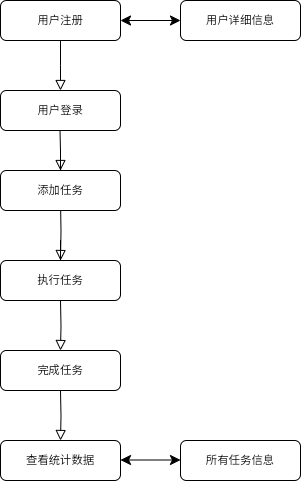

The diagram above was exported from draw.io. Its source (the exported page's mxGraphModel, read from the mxfile embedded in the PNG):
<mxGraphModel dx="1114" dy="703" grid="1" gridSize="10" guides="1" tooltips="1" connect="1" arrows="1" fold="1" page="1" pageScale="1" pageWidth="827" pageHeight="1169" math="0" shadow="0">
  <root>
    <mxCell id="WIyWlLk6GJQsqaUBKTNV-0" />
    <mxCell id="WIyWlLk6GJQsqaUBKTNV-1" parent="WIyWlLk6GJQsqaUBKTNV-0" />
    <mxCell id="WIyWlLk6GJQsqaUBKTNV-2" value="" style="rounded=0;html=1;jettySize=auto;orthogonalLoop=1;fontSize=11;endArrow=block;endFill=0;endSize=8;strokeWidth=1;shadow=0;labelBackgroundColor=none;edgeStyle=orthogonalEdgeStyle;" parent="WIyWlLk6GJQsqaUBKTNV-1" source="WIyWlLk6GJQsqaUBKTNV-3" edge="1">
      <mxGeometry relative="1" as="geometry">
        <mxPoint x="220" y="170" as="targetPoint" />
      </mxGeometry>
    </mxCell>
    <mxCell id="WIyWlLk6GJQsqaUBKTNV-3" value="用户注册" style="rounded=1;whiteSpace=wrap;html=1;fontSize=12;glass=0;strokeWidth=1;shadow=0;" parent="WIyWlLk6GJQsqaUBKTNV-1" vertex="1">
      <mxGeometry x="160" y="80" width="120" height="40" as="geometry" />
    </mxCell>
    <mxCell id="0hQtmMG6MWYaITzIiRy9-0" value="用户登录" style="rounded=1;whiteSpace=wrap;html=1;fontSize=12;glass=0;strokeWidth=1;shadow=0;" vertex="1" parent="WIyWlLk6GJQsqaUBKTNV-1">
      <mxGeometry x="160" y="170" width="120" height="40" as="geometry" />
    </mxCell>
    <mxCell id="0hQtmMG6MWYaITzIiRy9-1" value="" style="rounded=0;html=1;jettySize=auto;orthogonalLoop=1;fontSize=11;endArrow=block;endFill=0;endSize=8;strokeWidth=1;shadow=0;labelBackgroundColor=none;edgeStyle=orthogonalEdgeStyle;" edge="1" parent="WIyWlLk6GJQsqaUBKTNV-1" source="0hQtmMG6MWYaITzIiRy9-2">
      <mxGeometry relative="1" as="geometry">
        <mxPoint x="219.5" y="210" as="sourcePoint" />
        <mxPoint x="219.5" y="260" as="targetPoint" />
      </mxGeometry>
    </mxCell>
    <mxCell id="0hQtmMG6MWYaITzIiRy9-3" value="" style="rounded=0;html=1;jettySize=auto;orthogonalLoop=1;fontSize=11;endArrow=block;endFill=0;endSize=8;strokeWidth=1;shadow=0;labelBackgroundColor=none;edgeStyle=orthogonalEdgeStyle;" edge="1" parent="WIyWlLk6GJQsqaUBKTNV-1" source="WIyWlLk6GJQsqaUBKTNV-11">
      <mxGeometry relative="1" as="geometry">
        <mxPoint x="219.5" y="300" as="sourcePoint" />
        <mxPoint x="219.5" y="350" as="targetPoint" />
      </mxGeometry>
    </mxCell>
    <mxCell id="0hQtmMG6MWYaITzIiRy9-4" value="" style="rounded=0;html=1;jettySize=auto;orthogonalLoop=1;fontSize=11;endArrow=block;endFill=0;endSize=8;strokeWidth=1;shadow=0;labelBackgroundColor=none;edgeStyle=orthogonalEdgeStyle;" edge="1" parent="WIyWlLk6GJQsqaUBKTNV-1" target="WIyWlLk6GJQsqaUBKTNV-11">
      <mxGeometry relative="1" as="geometry">
        <mxPoint x="220" y="280" as="sourcePoint" />
        <mxPoint x="219.5" y="350" as="targetPoint" />
      </mxGeometry>
    </mxCell>
    <mxCell id="WIyWlLk6GJQsqaUBKTNV-11" value="执行任务" style="rounded=1;whiteSpace=wrap;html=1;fontSize=12;glass=0;strokeWidth=1;shadow=0;" parent="WIyWlLk6GJQsqaUBKTNV-1" vertex="1">
      <mxGeometry x="160" y="340" width="120" height="40" as="geometry" />
    </mxCell>
    <mxCell id="0hQtmMG6MWYaITzIiRy9-7" value="" style="rounded=0;html=1;jettySize=auto;orthogonalLoop=1;fontSize=11;endArrow=block;endFill=0;endSize=8;strokeWidth=1;shadow=0;labelBackgroundColor=none;edgeStyle=orthogonalEdgeStyle;" edge="1" parent="WIyWlLk6GJQsqaUBKTNV-1" target="0hQtmMG6MWYaITzIiRy9-8">
      <mxGeometry relative="1" as="geometry">
        <mxPoint x="220" y="380" as="sourcePoint" />
        <mxPoint x="229.5" y="360" as="targetPoint" />
      </mxGeometry>
    </mxCell>
    <mxCell id="0hQtmMG6MWYaITzIiRy9-8" value="完成任务" style="rounded=1;whiteSpace=wrap;html=1;fontSize=12;glass=0;strokeWidth=1;shadow=0;" vertex="1" parent="WIyWlLk6GJQsqaUBKTNV-1">
      <mxGeometry x="160" y="430" width="120" height="40" as="geometry" />
    </mxCell>
    <mxCell id="0hQtmMG6MWYaITzIiRy9-10" value="" style="rounded=0;html=1;jettySize=auto;orthogonalLoop=1;fontSize=11;endArrow=block;endFill=0;endSize=8;strokeWidth=1;shadow=0;labelBackgroundColor=none;edgeStyle=orthogonalEdgeStyle;" edge="1" parent="WIyWlLk6GJQsqaUBKTNV-1" target="0hQtmMG6MWYaITzIiRy9-2">
      <mxGeometry relative="1" as="geometry">
        <mxPoint x="219.5" y="210" as="sourcePoint" />
        <mxPoint x="219.5" y="260" as="targetPoint" />
      </mxGeometry>
    </mxCell>
    <mxCell id="0hQtmMG6MWYaITzIiRy9-2" value="添加任务" style="rounded=1;whiteSpace=wrap;html=1;fontSize=12;glass=0;strokeWidth=1;shadow=0;" vertex="1" parent="WIyWlLk6GJQsqaUBKTNV-1">
      <mxGeometry x="160" y="250" width="120" height="40" as="geometry" />
    </mxCell>
    <mxCell id="0hQtmMG6MWYaITzIiRy9-11" style="edgeStyle=none;curved=1;rounded=0;orthogonalLoop=1;jettySize=auto;html=1;entryX=0.5;entryY=1;entryDx=0;entryDy=0;fontSize=12;startSize=8;endSize=8;" edge="1" parent="WIyWlLk6GJQsqaUBKTNV-1" source="0hQtmMG6MWYaITzIiRy9-2" target="0hQtmMG6MWYaITzIiRy9-2">
      <mxGeometry relative="1" as="geometry" />
    </mxCell>
    <mxCell id="0hQtmMG6MWYaITzIiRy9-12" value="" style="rounded=0;html=1;jettySize=auto;orthogonalLoop=1;fontSize=11;endArrow=block;endFill=0;endSize=8;strokeWidth=1;shadow=0;labelBackgroundColor=none;edgeStyle=orthogonalEdgeStyle;" edge="1" parent="WIyWlLk6GJQsqaUBKTNV-1" target="0hQtmMG6MWYaITzIiRy9-13">
      <mxGeometry relative="1" as="geometry">
        <mxPoint x="220" y="470" as="sourcePoint" />
        <mxPoint x="229.5" y="450" as="targetPoint" />
      </mxGeometry>
    </mxCell>
    <mxCell id="0hQtmMG6MWYaITzIiRy9-13" value="查看统计数据" style="rounded=1;whiteSpace=wrap;html=1;fontSize=12;glass=0;strokeWidth=1;shadow=0;" vertex="1" parent="WIyWlLk6GJQsqaUBKTNV-1">
      <mxGeometry x="160" y="520" width="120" height="40" as="geometry" />
    </mxCell>
    <mxCell id="0hQtmMG6MWYaITzIiRy9-14" value="用户详细信息" style="rounded=1;whiteSpace=wrap;html=1;fontSize=12;glass=0;strokeWidth=1;shadow=0;" vertex="1" parent="WIyWlLk6GJQsqaUBKTNV-1">
      <mxGeometry x="340" y="80" width="120" height="40" as="geometry" />
    </mxCell>
    <mxCell id="0hQtmMG6MWYaITzIiRy9-15" value="" style="endArrow=classic;startArrow=classic;html=1;rounded=0;fontSize=12;startSize=8;endSize=8;curved=1;entryX=0;entryY=0.5;entryDx=0;entryDy=0;exitX=1;exitY=0.5;exitDx=0;exitDy=0;" edge="1" parent="WIyWlLk6GJQsqaUBKTNV-1" source="WIyWlLk6GJQsqaUBKTNV-3" target="0hQtmMG6MWYaITzIiRy9-14">
      <mxGeometry width="50" height="50" relative="1" as="geometry">
        <mxPoint x="280" y="110" as="sourcePoint" />
        <mxPoint x="330" y="60" as="targetPoint" />
      </mxGeometry>
    </mxCell>
    <mxCell id="0hQtmMG6MWYaITzIiRy9-16" value="" style="endArrow=classic;startArrow=classic;html=1;rounded=0;fontSize=12;startSize=8;endSize=8;curved=1;entryX=0;entryY=0.5;entryDx=0;entryDy=0;exitX=1;exitY=0.5;exitDx=0;exitDy=0;" edge="1" parent="WIyWlLk6GJQsqaUBKTNV-1">
      <mxGeometry width="50" height="50" relative="1" as="geometry">
        <mxPoint x="280" y="539.5" as="sourcePoint" />
        <mxPoint x="340" y="539.5" as="targetPoint" />
      </mxGeometry>
    </mxCell>
    <mxCell id="0hQtmMG6MWYaITzIiRy9-17" value="所有任务信息" style="rounded=1;whiteSpace=wrap;html=1;fontSize=12;glass=0;strokeWidth=1;shadow=0;" vertex="1" parent="WIyWlLk6GJQsqaUBKTNV-1">
      <mxGeometry x="340" y="520" width="120" height="40" as="geometry" />
    </mxCell>
  </root>
</mxGraphModel>